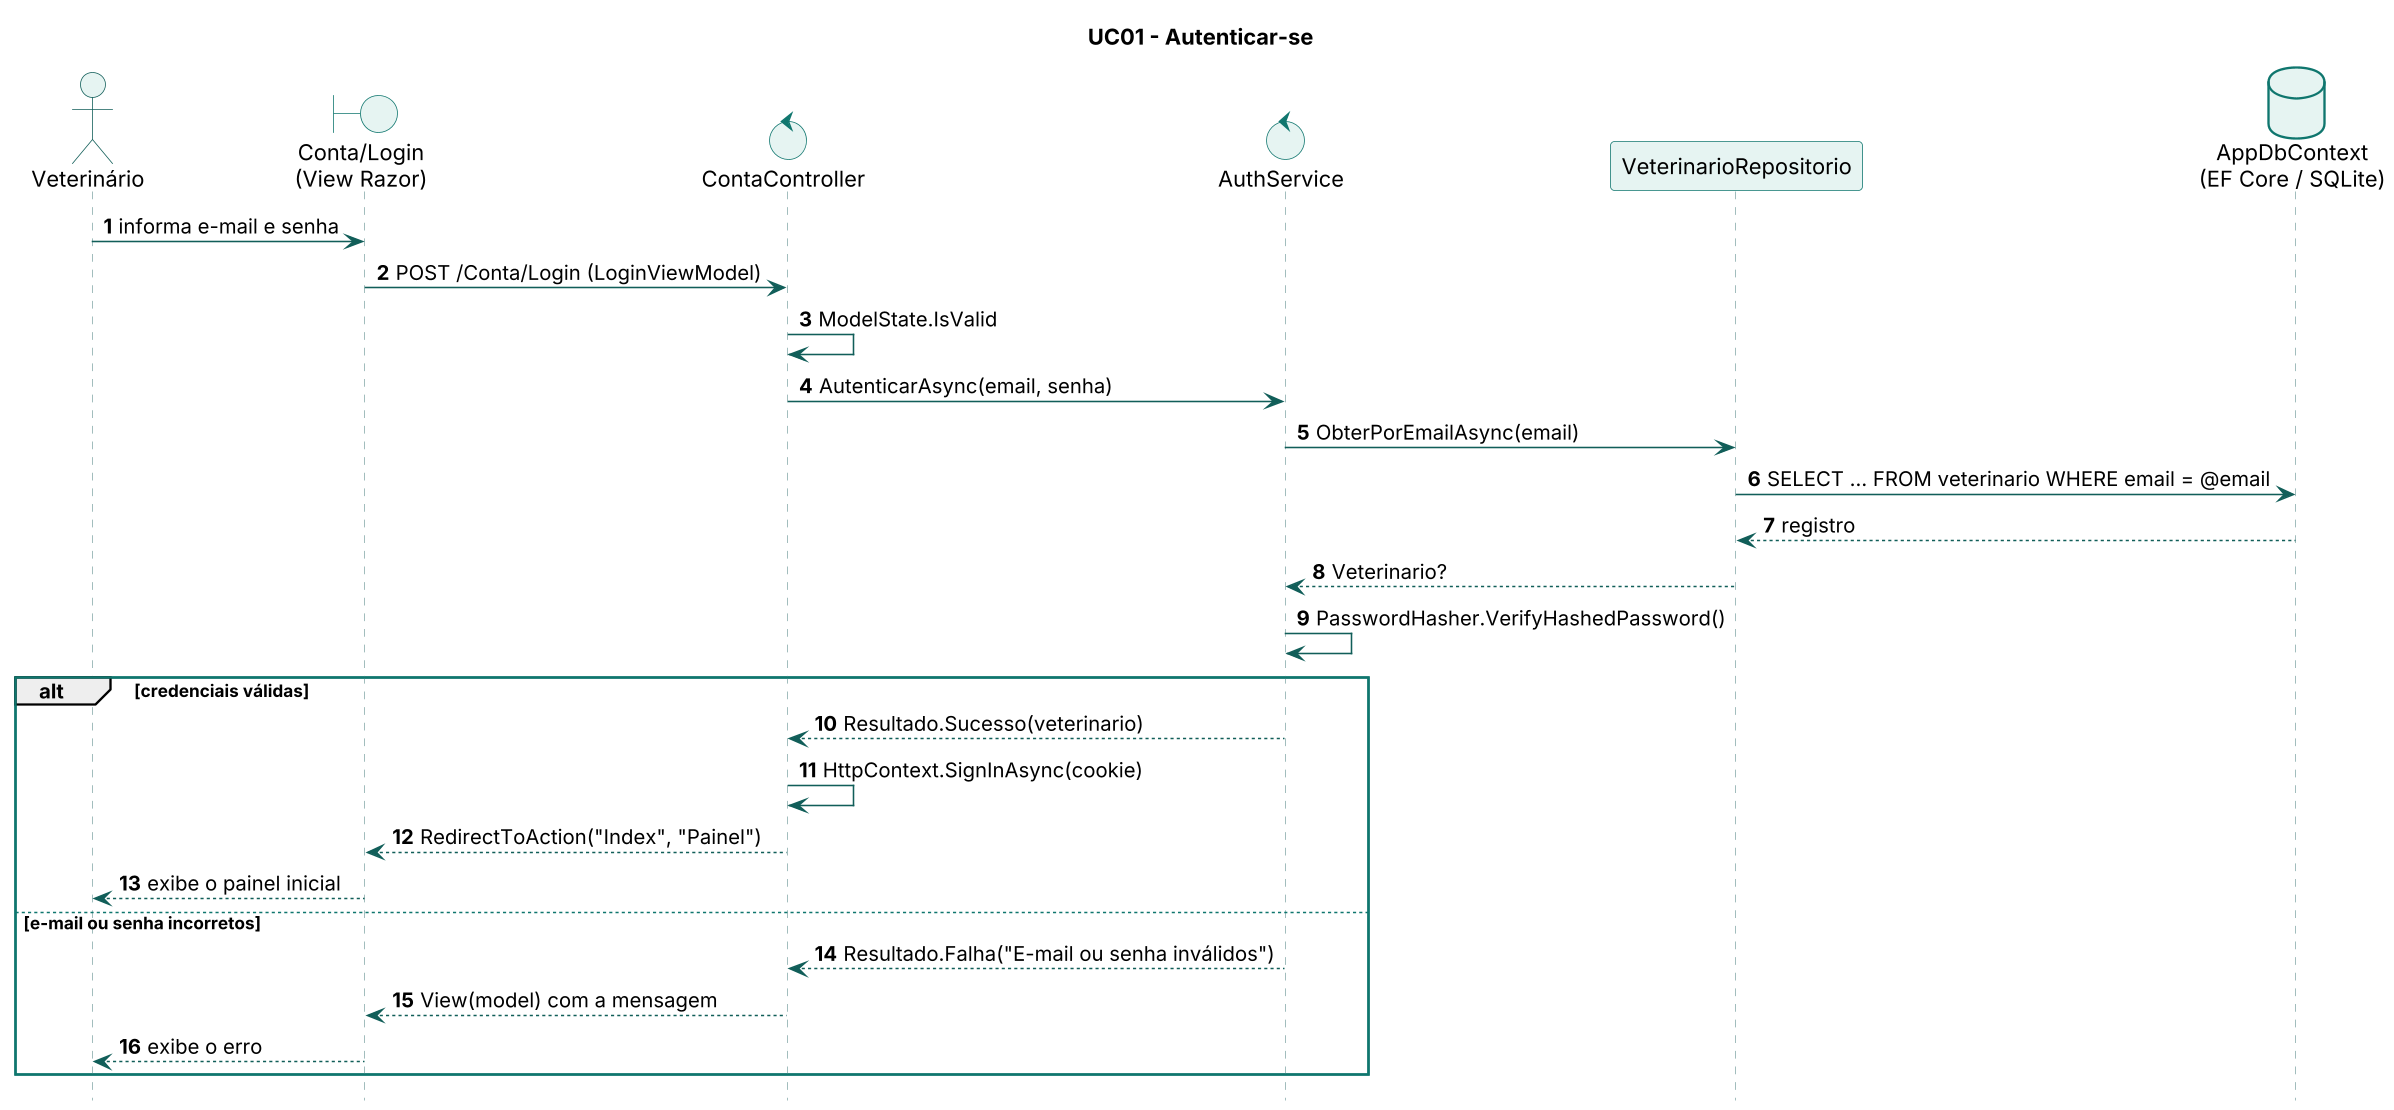

The diagram above was rendered by PlantUML. Its source (embedded in the PNG):
@startuml seq-uc01
skinparamlocked dpi 150
!include _estilo.iuml
autonumber
title UC01 - Autenticar-se
actor "Veterinário" as V
boundary "Conta/Login\n(View Razor)" as T
control "ContaController" as C
control "AuthService" as S
participant "VeterinarioRepositorio" as R
database "AppDbContext\n(EF Core / SQLite)" as DB
V -> T : informa e-mail e senha
T -> C : POST /Conta/Login (LoginViewModel)
C -> C : ModelState.IsValid
C -> S : AutenticarAsync(email, senha)
S -> R : ObterPorEmailAsync(email)
R -> DB : SELECT ... FROM veterinario WHERE email = @email
DB --> R : registro
R --> S : Veterinario?
S -> S : PasswordHasher.VerifyHashedPassword()
alt credenciais válidas
  S --> C : Resultado.Sucesso(veterinario)
  C -> C : HttpContext.SignInAsync(cookie)
  C --> T : RedirectToAction("Index", "Painel")
  T --> V : exibe o painel inicial
else e-mail ou senha incorretos
  S --> C : Resultado.Falha("E-mail ou senha inválidos")
  C --> T : View(model) com a mensagem
  T --> V : exibe o erro
end
@enduml